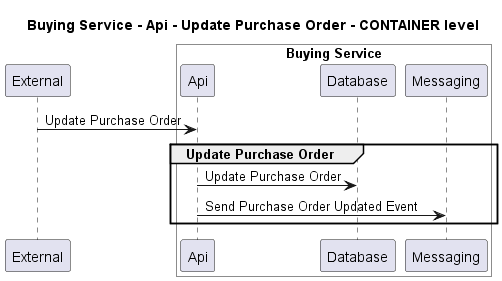

The diagram above was rendered by PlantUML. Its source (embedded in the PNG):
@startuml
!pragma layout smetana

title Buying Service - Api - Update Purchase Order - CONTAINER level

participant "External" as C4InterFlow.SoftwareSystems.ExternalSystem

box "Buying Service" #White
    participant "Api" as ECommercePlatform.SoftwareSystems.BuyingService.Containers.Api
    participant "Database" as ECommercePlatform.SoftwareSystems.BuyingService.Containers.Database
    participant "Messaging" as ECommercePlatform.SoftwareSystems.BuyingService.Containers.Messaging
end box


C4InterFlow.SoftwareSystems.ExternalSystem -> ECommercePlatform.SoftwareSystems.BuyingService.Containers.Api : Update Purchase Order
group Update Purchase Order
ECommercePlatform.SoftwareSystems.BuyingService.Containers.Api -> ECommercePlatform.SoftwareSystems.BuyingService.Containers.Database : Update Purchase Order
ECommercePlatform.SoftwareSystems.BuyingService.Containers.Api -> ECommercePlatform.SoftwareSystems.BuyingService.Containers.Messaging : Send Purchase Order Updated Event
end


@enduml